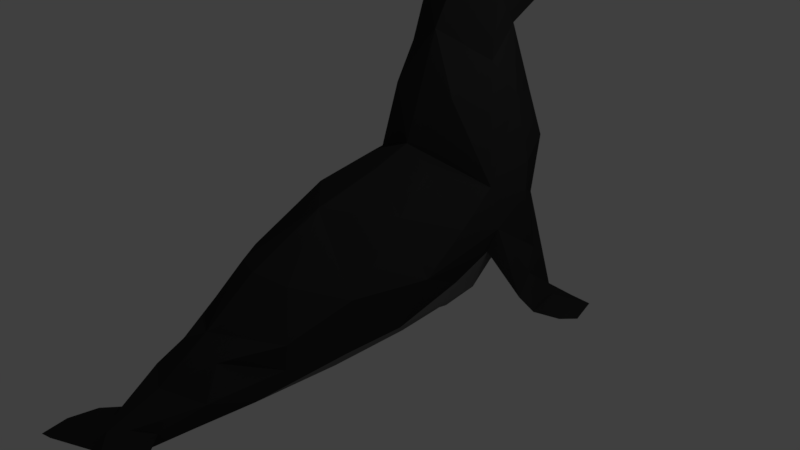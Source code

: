 # Source: seal_ver1.blend  (saved by Blender 2.78.0; exported with 4.5.12 LTS)
import bpy
from mathutils import Matrix  # noqa: F401  (used for matrix-valued properties, if any)

bpy.ops.wm.read_factory_settings(use_empty=True)
scene = bpy.context.scene
scene.name = 'Scene'

# ---- collections
col_collection_1 = bpy.data.collections.new('Collection 1'); scene.collection.children.link(col_collection_1)

# ---- materials (node trees are filled in below, after node groups)
mat_seal_gray_dark = bpy.data.materials.new('seal_gray_dark')
mat_seal_gray_dark.alpha_threshold = 0.0
mat_seal_gray_dark.use_transparent_shadow = False
mat_seal_gray_dark.diffuse_color = (0.0331, 0.0331, 0.0331, 1.0)
mat_seal_gray_dark.roughness = 0.5
mat_seal_gray_medium = bpy.data.materials.new('seal_gray_medium')
mat_seal_gray_medium.alpha_threshold = 0.0
mat_seal_gray_medium.use_transparent_shadow = False
mat_seal_gray_medium.diffuse_color = (0.1574, 0.1574, 0.1574, 1.0)
mat_seal_gray_medium.roughness = 0.5

# ---- material node trees

# ---- world
world_world = bpy.data.worlds.new('World'); scene.world = world_world
world_world.color = (0.05088, 0.05088, 0.05088)
world_world.use_sun_shadow = False
world_world.sun_shadow_jitter_overblur = 0.0
world_world.cycles.sampling_method = 'MANUAL'

# ---- cameras
cam_camera = bpy.data.cameras.new('Camera')
cam_camera.clip_end = 100.0
cam_camera.lens = 35.0
cam_camera.sensor_width = 32.0
cam_camera.sensor_height = 18.0
cam_camera.ortho_scale = 7.314
cam_camera.dof.focus_distance = 0.0
cam_camera.dof.aperture_fstop = 128.0

# ---- lights
light_lamp = bpy.data.lights.new('Lamp', 'POINT')
light_lamp.transmission_factor = 0.0
light_lamp.cutoff_distance = 30.0
light_lamp.energy = 100.0
light_lamp.shadow_buffer_clip_start = 1.001
light_lamp.shadow_soft_size = 0.1
light_lamp.shadow_maximum_resolution = 0.006
light_lamp.use_absolute_resolution = True

# ---- meshes
me_icosphere = bpy.data.meshes.new('Icosphere')
me_icosphere.from_pydata([(-0.8285, -1.088, -0.6046), (-0.9459, -1.088, 0.1736), (-0.7995, 1.127, -0.5988), (-1.004, 1.156, 0.9006), (0.0, -1.088, -1.0), (0.0, -0.7879, 0.9031), (0.0, 1.0, -1.0), (0.0, 0.6631, 1.342), (-0.9066, 2.093, 0.5336), (-0.8337, 2.31, 1.268), (0.0, 2.206, -0.2835), (0.0, 2.596, 1.0), (-0.6876, 1.434, 2.399), (0.0, 1.139, 2.72), (-0.4523, 2.083, 2.72), (0.0, 2.31, 2.72), (-0.6037, 1.609, 3.165), (0.0, 1.573, 3.487), (-0.5172, 2.244, 3.358), (0.0, 2.244, 3.621), (-0.3462, 2.783, 3.002), (0.0, 2.783, 2.827), (0.0, 3.069, 3.237), (-0.5326, 2.392, 1.806), (-0.2859, -3.412, -1.0), (-0.1749, -3.557, -0.7493), (0.0, -3.561, -1.0), (0.0, -3.738, -0.7612), (-0.2698, -3.942, -1.0), (0.0, -3.929, -0.9038), (-0.3553, -3.742, -0.8431), (-0.3259, -3.324, -0.8346), (-0.4845, -4.167, -0.8974), (-0.5522, -3.677, -1.0), (-0.4609, -4.029, -1.0), (-0.5298, -2.819, -0.6022), (-0.3414, -2.544, -0.2898), (-0.9794, -0.3734, -0.4901), (-0.3605, -1.674, -1.0), (-0.9642, 0.6107, -0.2617), (0.0, -2.439, -0.09299), (-1.139, -0.0769, 0.1296), (-0.5522, -3.567, -0.8556), (0.0, 0.1202, 1.144), (-0.75, -0.1526, 0.8334), (-0.4194, -2.919, -0.9237), (-0.4722, 1.639, -0.6798), (-1.113, 1.209, 0.3456), (-1.096, 0.5637, 0.5507), (-0.7947, 1.818, 1.912), (-0.4825, 0.9549, 1.976), (-0.3345, 1.77, 3.494), (-0.7189, -1.865, -0.189), (0.0, -3.087, -0.5308), (-0.2939, -2.672, -1.0), (0.0, -2.583, -1.0), (-0.576, -2.242, -0.8496), (-0.8556, 1.974, 0.02036), (-1.04, 1.105, 0.02984), (-0.9487, 1.5, 0.01631), (-1.249, 2.211, -0.7906), (-1.183, 1.639, -0.6115), (-1.165, 1.904, -0.1342), (-1.381, 1.389, -0.6203), (-1.324, 1.643, -0.3733), (-1.454, 2.031, -0.9156), (-1.492, 1.979, -0.7592), (-1.547, 1.5, -0.8177), (-1.247, 2.202, -0.7771), (-1.535, 2.35, -0.9089), (-1.766, 1.97, -0.9777), (-1.868, 1.639, -0.8399), (-1.246, 2.21, -0.7831), (-1.838, 2.352, -0.9143), (-1.985, 1.878, -0.886), (-1.841, 1.879, -0.8241), (-1.1, 1.736, 0.7169), (-1.018, 1.845, 1.08), (-0.9814, 1.839, -0.3396), (-1.544, 1.534, -0.8161), (-0.6983, -3.944, -1.005), (-0.7501, -4.165, -1.0), (0.0, -3.786, -1.0), (-0.7267, -3.873, -0.9349), (-0.2435, 0.1464, -1.0), (-0.2163, -0.8511, -1.0), (-0.5629, -1.059, -0.9246), (0.0, -1.92, -1.0), (0.0, -0.1348, -1.0), (-0.6508, -0.02451, -0.8453), (-0.4385, 1.0, -1.0), (-0.4428, -1.606, 0.3404), (0.0, -1.766, 0.4179), (-0.5119, 2.328, 0.546), (0.0, 2.472, 0.466), (-0.4766, 0.534, 1.153), (-0.6701, -1.869, -0.5479), (0.0, 2.522, 1.792)], [(4, 84)], [(1, 37, 0), (36, 35, 53), (38, 54, 56), (44, 1, 5), (2, 46, 90), (3, 49, 77), (14, 16, 18), (7, 50, 3), (11, 23, 97), (17, 51, 16), (13, 16, 12), (20, 22, 21), (14, 21, 15), (18, 20, 14), (19, 22, 18), (56, 86, 38), (5, 91, 92), (26, 28, 24), (28, 33, 24), (32, 34, 28), (24, 42, 31), (34, 32, 81), (35, 45, 24, 31), (2, 37, 39), (37, 1, 41), (0, 56, 96), (37, 2, 89), (6, 88, 84), (5, 43, 44), (95, 48, 44), (3, 12, 49), (58, 2, 39), (14, 12, 16), (7, 13, 50), (11, 9, 23), (17, 19, 51), (13, 17, 16), (14, 20, 21), (18, 22, 20), (31, 30, 25), (4, 87, 38), (1, 52, 91), (26, 82, 28), (29, 27, 32), (32, 28, 29), (28, 34, 33), (24, 33, 42), (32, 30, 81), (33, 34, 80), (39, 37, 41), (35, 31, 25), (44, 43, 95), (40, 36, 53), (94, 93, 11), (6, 46, 10), (46, 57, 10), (2, 58, 59), (8, 76, 77), (47, 48, 3), (48, 47, 41), (48, 95, 3), (41, 44, 48), (39, 41, 58), (8, 93, 10), (9, 49, 23), (49, 12, 14), (3, 50, 12), (50, 13, 12), (16, 51, 18), (51, 19, 18), (15, 23, 14), (23, 49, 14), (36, 52, 96), (0, 52, 1), (5, 1, 91), (53, 35, 25), (53, 25, 27), (87, 55, 38), (45, 54, 24), (35, 56, 45), (56, 54, 45), (61, 58, 63), (60, 68, 72), (59, 57, 46, 2), (47, 58, 41), (44, 41, 1), (8, 10, 57), (64, 68, 60, 66), (62, 68, 64), (64, 47, 62), (72, 68, 62, 8), (60, 78, 61), (60, 69, 66), (67, 79, 75, 71), (67, 65, 61), (63, 67, 61), (67, 63, 64), (67, 71, 65), (70, 71, 74), (60, 65, 69), (66, 73, 75), (66, 79, 67, 64), (60, 61, 65), (61, 78, 58), (71, 75, 74), (73, 66, 69), (63, 47, 64), (47, 76, 62), (3, 76, 47), (62, 76, 8), (77, 76, 3), (77, 9, 8), (59, 58, 78), (70, 65, 71), (78, 57, 59), (57, 60, 72, 8), (78, 60, 57), (70, 74, 73), (69, 70, 73), (69, 65, 70), (63, 58, 47), (75, 79, 66), (75, 73, 74), (77, 49, 9), (81, 30, 83), (42, 33, 83), (25, 30, 27), (81, 80, 34), (28, 82, 29), (30, 31, 42), (30, 32, 27), (83, 33, 80), (83, 80, 81), (83, 30, 42), (38, 85, 4), (37, 89, 86), (85, 38, 86), (84, 2, 90), (54, 55, 24), (84, 88, 4, 85), (0, 86, 56), (86, 0, 37), (89, 2, 84), (90, 46, 6), (90, 6, 84), (85, 89, 84), (85, 86, 89), (40, 52, 36), (91, 40, 92), (52, 40, 91), (93, 94, 10), (93, 8, 9), (11, 93, 9), (55, 54, 38), (95, 7, 3), (95, 43, 7), (96, 52, 0), (96, 35, 36), (96, 56, 35), (26, 24, 55), (97, 23, 15)])
me_icosphere.polygons.foreach_set('material_index', [0, 0, 1, 0, 1, 0, 0, 0, 1, 0, 0, 0, 0, 0, 0, 1, 0, 0, 0, 0, 0, 0, 0, 1, 0, 0, 1, 1, 0, 0, 0, 1, 0, 0, 1, 0, 0, 0, 0, 0, 1, 0, 0, 0, 0, 0, 0, 0, 0, 0, 0, 0, 0, 1, 1, 1, 1, 0, 0, 0, 0, 0, 0, 1, 0, 0, 0, 0, 0, 0, 1, 0, 0, 0, 0, 0, 0, 1, 1, 0, 1, 0, 0, 1, 0, 0, 1, 0, 0, 0, 0, 0, 0, 0, 0, 0, 0, 0, 0, 0, 0, 0, 0, 0, 0, 0, 0, 0, 0, 0, 0, 0, 0, 0, 0, 0, 0, 0, 0, 0, 0, 0, 0, 0, 0, 0, 0, 0, 0, 0, 0, 0, 0, 0, 1, 1, 1, 1, 1, 1, 1, 1, 1, 1, 1, 1, 1, 0, 0, 0, 1, 1, 1, 1, 0, 0, 0, 0, 0, 1, 1])
me_icosphere.materials.append(mat_seal_gray_dark)
me_icosphere.materials.append(mat_seal_gray_medium)
me_icosphere.use_remesh_preserve_volume = False
me_icosphere.use_remesh_preserve_attributes = False
me_icosphere.use_mirror_vertex_groups = False
me_icosphere.update()

# ---- objects
ob_icosphere = bpy.data.objects.new('Icosphere', me_icosphere)
ob_lamp = bpy.data.objects.new('Lamp', light_lamp)
ob_camera = bpy.data.objects.new('Camera', cam_camera)

# ---- transforms, parenting, visibility, modifiers, constraints
ob_icosphere.location = (0.0, 0.0, 0.0)
ob_icosphere.lineart.crease_threshold = 0.0
_m = ob_icosphere.modifiers.new('Mirror', 'MIRROR')
ob_lamp.location = (4.076, 1.005, 5.904)
ob_lamp.rotation_euler = (0.6503, 0.05522, 1.866)
ob_lamp.lock_rotations_4d = False
ob_lamp.empty_display_type = 'ARROWS'
ob_lamp.color = (0.0, 0.0, 0.0, 0.0)
ob_lamp.lineart.crease_threshold = 0.0
ob_camera.location = (7.481, -6.508, 5.344)
ob_camera.rotation_euler = (1.109, 0.0, 0.8149)
ob_camera.lock_rotations_4d = False
ob_camera.empty_display_type = 'ARROWS'
ob_camera.color = (0.0, 0.0, 0.0, 0.0)
ob_camera.display_type = 'WIRE'
ob_camera.lineart.crease_threshold = 0.0

# ---- collection membership
col_collection_1.objects.link(ob_icosphere)
col_collection_1.objects.link(ob_lamp)
col_collection_1.objects.link(ob_camera)

# ---- scene / render settings (as saved in the file)
scene.camera = ob_camera
scene.frame_start = 1; scene.frame_end = 250; scene.frame_set(1)
scene.render.engine = 'BLENDER_EEVEE_NEXT'
scene.render.resolution_percentage = 50
scene.render.dither_intensity = 0.0
scene.cycles.use_denoising = False
scene.cycles.samples = 128
scene.cycles.sampling_pattern = 'TABULATED_SOBOL'
scene.cycles.light_sampling_threshold = 0.0
scene.cycles.use_adaptive_sampling = False
scene.cycles.use_light_tree = False
scene.cycles.blur_glossy = 0.0
scene.cycles.sample_clamp_indirect = 0.0
scene.view_settings.view_transform = 'Standard'
bpy.context.view_layer.update()

